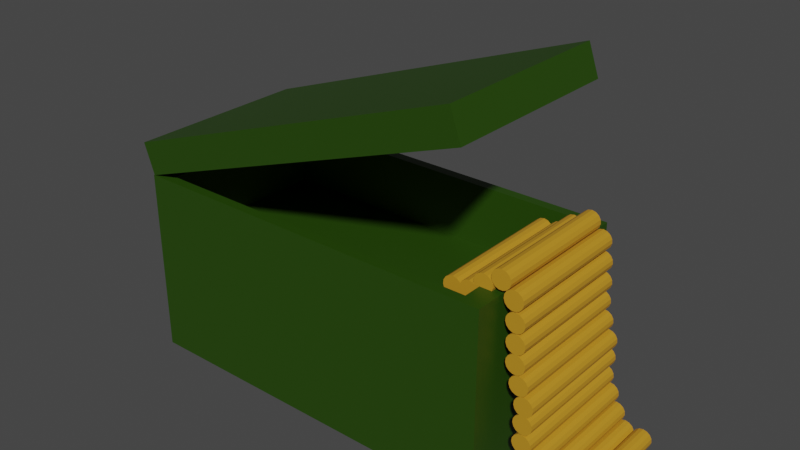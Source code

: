 # Source: AmmoBox.blend  (saved by Blender 3.4.6; exported with 4.5.12 LTS)
import bpy
from mathutils import Matrix  # noqa: F401  (used for matrix-valued properties, if any)

bpy.ops.wm.read_factory_settings(use_empty=True)
scene = bpy.context.scene
scene.name = 'Scene'

# ---- collections
col_collection = bpy.data.collections.new('Collection'); scene.collection.children.link(col_collection)

# ---- materials (node trees are filled in below, after node groups)
mat_material_009 = bpy.data.materials.new('Material.009')
mat_material_009.use_transparent_shadow = False
mat_material_001 = bpy.data.materials.new('Material.001')
mat_material_001.use_transparent_shadow = False

# ---- material node trees
mat_material_009.use_nodes = True; mat_material_009.node_tree.nodes.clear()
_N = mat_material_009.node_tree.nodes; _L = mat_material_009.node_tree.links
n0 = _N.new('ShaderNodeBsdfPrincipled'); n0.name = 'Principled BSDF'; n0.location = (10, 300)
n0.distribution = 'GGX'
n0.subsurface_method = 'RANDOM_WALK_SKIN'
n0.inputs[0].default_value = (0.01872, 0.06072, 0.0, 1.0)
n0.inputs[3].default_value = 1.45
n0.inputs[27].default_value = (0.0, 0.0, 0.0, 1.0)
n0.inputs[28].default_value = 1.0
n1 = _N.new('ShaderNodeOutputMaterial'); n1.name = 'Material Output'; n1.location = (300, 300)
_L.new(n0.outputs[0], n1.inputs[0])
n1.is_active_output = True
mat_material_001.use_nodes = True; mat_material_001.node_tree.nodes.clear()
_N = mat_material_001.node_tree.nodes; _L = mat_material_001.node_tree.links
n0 = _N.new('ShaderNodeBsdfPrincipled'); n0.name = 'Principled BSDF'; n0.location = (10, 300)
n0.distribution = 'GGX'
n0.subsurface_method = 'RANDOM_WALK_SKIN'
n0.inputs[0].default_value = (0.5395, 0.2664, 0.01764, 1.0)
n0.inputs[3].default_value = 1.45
n0.inputs[27].default_value = (0.0, 0.0, 0.0, 1.0)
n0.inputs[28].default_value = 1.0
n1 = _N.new('ShaderNodeOutputMaterial'); n1.name = 'Material Output'; n1.location = (300, 300)
_L.new(n0.outputs[0], n1.inputs[0])
n1.is_active_output = True

# ---- world
world_world = bpy.data.worlds.new('World'); scene.world = world_world
world_world.use_nodes = True; world_world.node_tree.nodes.clear()
_N = world_world.node_tree.nodes; _L = world_world.node_tree.links
n0 = _N.new('ShaderNodeOutputWorld'); n0.name = 'World Output'; n0.location = (300, 300)
n1 = _N.new('ShaderNodeBackground'); n1.name = 'Background'; n1.location = (10, 300)
n1.inputs[0].default_value = (0.05088, 0.05088, 0.05088, 1.0)
_L.new(n1.outputs[0], n0.inputs[0])
n0.is_active_output = True
world_world.color = (0.05088, 0.05088, 0.05088)
world_world.use_sun_shadow = False
world_world.sun_shadow_jitter_overblur = 0.0

# ---- meshes
me_cube = bpy.data.meshes.new('Cube')
me_cube.from_pydata([(0.8936, 0.8936, 1.0), (1.0, 1.0, -1.0), (0.8936, -0.8936, 1.0), (1.0, -1.0, -1.0), (-0.8936, 0.8936, 1.0), (-1.0, 1.0, -1.0), (-0.8936, -0.8936, 1.0), (-1.0, -1.0, -1.0), (1.0, -1.0, 1.0), (-1.0, -1.0, 1.0), (1.0, 1.0, 1.0), (-1.0, 1.0, 1.0), (0.8936, 0.8936, 0.339), (-0.8936, 0.8936, 0.339), (-0.8936, -0.8936, 0.339), (0.8936, -0.8936, 0.339)], [], [(12, 13, 14, 15), (3, 8, 9, 7), (7, 9, 11, 5), (5, 1, 3, 7), (1, 10, 8, 3), (5, 11, 10, 1), (2, 6, 9, 8), (0, 2, 8, 10), (6, 4, 11, 9), (4, 0, 10, 11), (0, 4, 13, 12), (4, 6, 14, 13), (6, 2, 15, 14), (2, 0, 12, 15)])
_uv = me_cube.uv_layers.new(name='UVMap')
_uv.uv.foreach_set('vector', [0.6383, 0.5133, 0.8617, 0.5133, 0.8617, 0.7367, 0.6383, 0.7367, 0.375, 0.75, 0.625, 0.75, 0.625, 1.0, 0.375, 1.0, 0.375, 0.0, 0.625, 0.0, 0.625, 0.25, 0.375, 0.25, 0.125, 0.5, 0.375, 0.5, 0.375, 0.75, 0.125, 0.75, 0.375, 0.5, 0.625, 0.5, 0.625, 0.75, 0.375, 0.75, 0.375, 0.25, 0.625, 0.25, 0.625, 0.5, 0.375, 0.5, 0.6383, 0.7367, 0.8617, 0.7367, 0.875, 0.75, 0.625, 0.75, 0.6383, 0.5133, 0.6383, 0.7367, 0.625, 0.75, 0.625, 0.5, 0.8617, 0.7367, 0.8617, 0.5133, 0.875, 0.5, 0.875, 0.75, 0.8617, 0.5133, 0.6383, 0.5133, 0.625, 0.5, 0.875, 0.5, 0.6383, 0.5133, 0.8617, 0.5133, 0.8617, 0.5133, 0.6383, 0.5133, 0.8617, 0.5133, 0.8617, 0.7367, 0.8617, 0.7367, 0.8617, 0.5133, 0.8617, 0.7367, 0.6383, 0.7367, 0.6383, 0.7367, 0.8617, 0.7367, 0.6383, 0.7367, 0.6383, 0.5133, 0.6383, 0.5133, 0.6383, 0.7367])
me_cube.materials.append(mat_material_009)
me_cube.use_mirror_vertex_groups = False
me_cube.update()
me_cube_001 = bpy.data.meshes.new('Cube.001')
me_cube_001.from_pydata([(-1.0, -1.0, -1.0), (-1.0, -1.0, 1.0), (-1.0, 1.0, -1.0), (-1.0, 1.0, 1.0), (1.0, -1.0, -1.0), (1.0, -1.0, 1.0), (1.0, 1.0, -1.0), (1.0, 1.0, 1.0)], [], [(0, 1, 3, 2), (2, 3, 7, 6), (6, 7, 5, 4), (4, 5, 1, 0), (2, 6, 4, 0), (7, 3, 1, 5)])
_uv = me_cube_001.uv_layers.new(name='UVMap')
_uv.uv.foreach_set('vector', [0.375, 0.0, 0.625, 0.0, 0.625, 0.25, 0.375, 0.25, 0.375, 0.25, 0.625, 0.25, 0.625, 0.5, 0.375, 0.5, 0.375, 0.5, 0.625, 0.5, 0.625, 0.75, 0.375, 0.75, 0.375, 0.75, 0.625, 0.75, 0.625, 1.0, 0.375, 1.0, 0.125, 0.5, 0.375, 0.5, 0.375, 0.75, 0.125, 0.75, 0.625, 0.5, 0.875, 0.5, 0.875, 0.75, 0.625, 0.75])
me_cube_001.materials.append(mat_material_009)
me_cube_001.update()
me_cylinder = bpy.data.meshes.new('Cylinder')
me_cylinder.from_pydata([(0.0, 0.1, -0.7), (0.0, 0.1, 0.7), (0.04067, 0.09135, -0.7), (0.04067, 0.09135, 0.7), (0.07431, 0.06691, -0.7), (0.07431, 0.06691, 0.7), (0.09511, 0.0309, -0.7), (0.09511, 0.0309, 0.7), (0.09945, -0.01045, -0.7), (0.09945, -0.01045, 0.7), (0.0866, -0.05, -0.7), (0.0866, -0.05, 0.7), (0.05878, -0.0809, -0.7), (0.05878, -0.0809, 0.7), (0.02079, -0.09781, -0.7), (0.02079, -0.09781, 0.7), (-0.02079, -0.09781, -0.7), (-0.02079, -0.09781, 0.7), (-0.05878, -0.0809, -0.7), (-0.05878, -0.0809, 0.7), (-0.0866, -0.05, -0.7), (-0.0866, -0.05, 0.7), (-0.09945, -0.01045, -0.7), (-0.09945, -0.01045, 0.7), (-0.09511, 0.0309, -0.7), (-0.09511, 0.0309, 0.7), (-0.07431, 0.06691, -0.7), (-0.07431, 0.06691, 0.7), (-0.04067, 0.09135, -0.7), (-0.04067, 0.09135, 0.7)], [], [(0, 1, 3, 2), (2, 3, 5, 4), (4, 5, 7, 6), (6, 7, 9, 8), (8, 9, 11, 10), (10, 11, 13, 12), (12, 13, 15, 14), (14, 15, 17, 16), (16, 17, 19, 18), (18, 19, 21, 20), (20, 21, 23, 22), (22, 23, 25, 24), (24, 25, 27, 26), (3, 1, 29, 27, 25, 23, 21, 19, 17, 15, 13, 11, 9, 7, 5), (26, 27, 29, 28), (28, 29, 1, 0), (0, 2, 4, 6, 8, 10, 12, 14, 16, 18, 20, 22, 24, 26, 28)])
_uv = me_cylinder.uv_layers.new(name='UVMap')
_uv.uv.foreach_set('vector', [1.0, 0.5, 1.0, 1.0, 0.9333, 1.0, 0.9333, 0.5, 0.9333, 0.5, 0.9333, 1.0, 0.8667, 1.0, 0.8667, 0.5, 0.8667, 0.5, 0.8667, 1.0, 0.8, 1.0, 0.8, 0.5, 0.8, 0.5, 0.8, 1.0, 0.7333, 1.0, 0.7333, 0.5, 0.7333, 0.5, 0.7333, 1.0, 0.6667, 1.0, 0.6667, 0.5, 0.6667, 0.5, 0.6667, 1.0, 0.6, 1.0, 0.6, 0.5, 0.6, 0.5, 0.6, 1.0, 0.5333, 1.0, 0.5333, 0.5, 0.5333, 0.5, 0.5333, 1.0, 0.4667, 1.0, 0.4667, 0.5, 0.4667, 0.5, 0.4667, 1.0, 0.4, 1.0, 0.4, 0.5, 0.4, 0.5, 0.4, 1.0, 0.3333, 1.0, 0.3333, 0.5, 0.3333, 0.5, 0.3333, 1.0, 0.2667, 1.0, 0.2667, 0.5, 0.2667, 0.5, 0.2667, 1.0, 0.2, 1.0, 0.2, 0.5, 0.2, 0.5, 0.2, 1.0, 0.1333, 1.0, 0.1333, 0.5, 0.3476, 0.4693, 0.25, 0.49, 0.1524, 0.4693, 0.07165, 0.4106, 0.02175, 0.3242, 0.01131, 0.2249, 0.04215, 0.13, 0.1089, 0.05584, 0.2001, 0.01524, 0.2999, 0.01524, 0.3911, 0.05584, 0.4578, 0.13, 0.4887, 0.2249, 0.4783, 0.3242, 0.4284, 0.4106, 0.1333, 0.5, 0.1333, 1.0, 0.06667, 1.0, 0.06667, 0.5, 0.06667, 0.5, 0.06667, 1.0, 4.47e-08, 1.0, 4.47e-08, 0.5, 0.75, 0.49, 0.8476, 0.4693, 0.9284, 0.4106, 0.9783, 0.3242, 0.9887, 0.2249, 0.9578, 0.13, 0.8911, 0.05584, 0.7999, 0.01524, 0.7001, 0.01524, 0.6089, 0.05584, 0.5422, 0.13, 0.5113, 0.2249, 0.5217, 0.3242, 0.5716, 0.4106, 0.6524, 0.4693])
me_cylinder.materials.append(mat_material_001)
me_cylinder.update()
me_cylinder_001 = bpy.data.meshes.new('Cylinder.001')
me_cylinder_001.from_pydata([(0.0, 0.1, -0.7), (0.0, 0.1, 0.7), (0.04067, 0.09135, -0.7), (0.04067, 0.09135, 0.7), (0.07431, 0.06691, -0.7), (0.07431, 0.06691, 0.7), (0.09511, 0.0309, -0.7), (0.09511, 0.0309, 0.7), (0.09945, -0.01045, -0.7), (0.09945, -0.01045, 0.7), (0.0866, -0.05, -0.7), (0.0866, -0.05, 0.7), (0.05878, -0.0809, -0.7), (0.05878, -0.0809, 0.7), (0.02079, -0.09781, -0.7), (0.02079, -0.09781, 0.7), (-0.02079, -0.09781, -0.7), (-0.02079, -0.09781, 0.7), (-0.05878, -0.0809, -0.7), (-0.05878, -0.0809, 0.7), (-0.0866, -0.05, -0.7), (-0.0866, -0.05, 0.7), (-0.09945, -0.01045, -0.7), (-0.09945, -0.01045, 0.7), (-0.09511, 0.0309, -0.7), (-0.09511, 0.0309, 0.7), (-0.07431, 0.06691, -0.7), (-0.07431, 0.06691, 0.7), (-0.04067, 0.09135, -0.7), (-0.04067, 0.09135, 0.7)], [], [(0, 1, 3, 2), (2, 3, 5, 4), (4, 5, 7, 6), (6, 7, 9, 8), (8, 9, 11, 10), (10, 11, 13, 12), (12, 13, 15, 14), (14, 15, 17, 16), (16, 17, 19, 18), (18, 19, 21, 20), (20, 21, 23, 22), (22, 23, 25, 24), (24, 25, 27, 26), (3, 1, 29, 27, 25, 23, 21, 19, 17, 15, 13, 11, 9, 7, 5), (26, 27, 29, 28), (28, 29, 1, 0), (0, 2, 4, 6, 8, 10, 12, 14, 16, 18, 20, 22, 24, 26, 28)])
_uv = me_cylinder_001.uv_layers.new(name='UVMap')
_uv.uv.foreach_set('vector', [1.0, 0.5, 1.0, 1.0, 0.9333, 1.0, 0.9333, 0.5, 0.9333, 0.5, 0.9333, 1.0, 0.8667, 1.0, 0.8667, 0.5, 0.8667, 0.5, 0.8667, 1.0, 0.8, 1.0, 0.8, 0.5, 0.8, 0.5, 0.8, 1.0, 0.7333, 1.0, 0.7333, 0.5, 0.7333, 0.5, 0.7333, 1.0, 0.6667, 1.0, 0.6667, 0.5, 0.6667, 0.5, 0.6667, 1.0, 0.6, 1.0, 0.6, 0.5, 0.6, 0.5, 0.6, 1.0, 0.5333, 1.0, 0.5333, 0.5, 0.5333, 0.5, 0.5333, 1.0, 0.4667, 1.0, 0.4667, 0.5, 0.4667, 0.5, 0.4667, 1.0, 0.4, 1.0, 0.4, 0.5, 0.4, 0.5, 0.4, 1.0, 0.3333, 1.0, 0.3333, 0.5, 0.3333, 0.5, 0.3333, 1.0, 0.2667, 1.0, 0.2667, 0.5, 0.2667, 0.5, 0.2667, 1.0, 0.2, 1.0, 0.2, 0.5, 0.2, 0.5, 0.2, 1.0, 0.1333, 1.0, 0.1333, 0.5, 0.3476, 0.4693, 0.25, 0.49, 0.1524, 0.4693, 0.07165, 0.4106, 0.02175, 0.3242, 0.01131, 0.2249, 0.04215, 0.13, 0.1089, 0.05584, 0.2001, 0.01524, 0.2999, 0.01524, 0.3911, 0.05584, 0.4578, 0.13, 0.4887, 0.2249, 0.4783, 0.3242, 0.4284, 0.4106, 0.1333, 0.5, 0.1333, 1.0, 0.06667, 1.0, 0.06667, 0.5, 0.06667, 0.5, 0.06667, 1.0, 4.47e-08, 1.0, 4.47e-08, 0.5, 0.75, 0.49, 0.8476, 0.4693, 0.9284, 0.4106, 0.9783, 0.3242, 0.9887, 0.2249, 0.9578, 0.13, 0.8911, 0.05584, 0.7999, 0.01524, 0.7001, 0.01524, 0.6089, 0.05584, 0.5422, 0.13, 0.5113, 0.2249, 0.5217, 0.3242, 0.5716, 0.4106, 0.6524, 0.4693])
me_cylinder_001.materials.append(mat_material_001)
me_cylinder_001.update()
me_cylinder_002 = bpy.data.meshes.new('Cylinder.002')
me_cylinder_002.from_pydata([(0.0, 0.1, -0.7), (0.0, 0.1, 0.7), (0.04067, 0.09135, -0.7), (0.04067, 0.09135, 0.7), (0.07431, 0.06691, -0.7), (0.07431, 0.06691, 0.7), (0.09511, 0.0309, -0.7), (0.09511, 0.0309, 0.7), (0.09945, -0.01045, -0.7), (0.09945, -0.01045, 0.7), (0.0866, -0.05, -0.7), (0.0866, -0.05, 0.7), (0.05878, -0.0809, -0.7), (0.05878, -0.0809, 0.7), (0.02079, -0.09781, -0.7), (0.02079, -0.09781, 0.7), (-0.02079, -0.09781, -0.7), (-0.02079, -0.09781, 0.7), (-0.05878, -0.0809, -0.7), (-0.05878, -0.0809, 0.7), (-0.0866, -0.05, -0.7), (-0.0866, -0.05, 0.7), (-0.09945, -0.01045, -0.7), (-0.09945, -0.01045, 0.7), (-0.09511, 0.0309, -0.7), (-0.09511, 0.0309, 0.7), (-0.07431, 0.06691, -0.7), (-0.07431, 0.06691, 0.7), (-0.04067, 0.09135, -0.7), (-0.04067, 0.09135, 0.7)], [], [(0, 1, 3, 2), (2, 3, 5, 4), (4, 5, 7, 6), (6, 7, 9, 8), (8, 9, 11, 10), (10, 11, 13, 12), (12, 13, 15, 14), (14, 15, 17, 16), (16, 17, 19, 18), (18, 19, 21, 20), (20, 21, 23, 22), (22, 23, 25, 24), (24, 25, 27, 26), (3, 1, 29, 27, 25, 23, 21, 19, 17, 15, 13, 11, 9, 7, 5), (26, 27, 29, 28), (28, 29, 1, 0), (0, 2, 4, 6, 8, 10, 12, 14, 16, 18, 20, 22, 24, 26, 28)])
_uv = me_cylinder_002.uv_layers.new(name='UVMap')
_uv.uv.foreach_set('vector', [1.0, 0.5, 1.0, 1.0, 0.9333, 1.0, 0.9333, 0.5, 0.9333, 0.5, 0.9333, 1.0, 0.8667, 1.0, 0.8667, 0.5, 0.8667, 0.5, 0.8667, 1.0, 0.8, 1.0, 0.8, 0.5, 0.8, 0.5, 0.8, 1.0, 0.7333, 1.0, 0.7333, 0.5, 0.7333, 0.5, 0.7333, 1.0, 0.6667, 1.0, 0.6667, 0.5, 0.6667, 0.5, 0.6667, 1.0, 0.6, 1.0, 0.6, 0.5, 0.6, 0.5, 0.6, 1.0, 0.5333, 1.0, 0.5333, 0.5, 0.5333, 0.5, 0.5333, 1.0, 0.4667, 1.0, 0.4667, 0.5, 0.4667, 0.5, 0.4667, 1.0, 0.4, 1.0, 0.4, 0.5, 0.4, 0.5, 0.4, 1.0, 0.3333, 1.0, 0.3333, 0.5, 0.3333, 0.5, 0.3333, 1.0, 0.2667, 1.0, 0.2667, 0.5, 0.2667, 0.5, 0.2667, 1.0, 0.2, 1.0, 0.2, 0.5, 0.2, 0.5, 0.2, 1.0, 0.1333, 1.0, 0.1333, 0.5, 0.3476, 0.4693, 0.25, 0.49, 0.1524, 0.4693, 0.07165, 0.4106, 0.02175, 0.3242, 0.01131, 0.2249, 0.04215, 0.13, 0.1089, 0.05584, 0.2001, 0.01524, 0.2999, 0.01524, 0.3911, 0.05584, 0.4578, 0.13, 0.4887, 0.2249, 0.4783, 0.3242, 0.4284, 0.4106, 0.1333, 0.5, 0.1333, 1.0, 0.06667, 1.0, 0.06667, 0.5, 0.06667, 0.5, 0.06667, 1.0, 4.47e-08, 1.0, 4.47e-08, 0.5, 0.75, 0.49, 0.8476, 0.4693, 0.9284, 0.4106, 0.9783, 0.3242, 0.9887, 0.2249, 0.9578, 0.13, 0.8911, 0.05584, 0.7999, 0.01524, 0.7001, 0.01524, 0.6089, 0.05584, 0.5422, 0.13, 0.5113, 0.2249, 0.5217, 0.3242, 0.5716, 0.4106, 0.6524, 0.4693])
me_cylinder_002.materials.append(mat_material_001)
me_cylinder_002.update()
me_cylinder_003 = bpy.data.meshes.new('Cylinder.003')
me_cylinder_003.from_pydata([(0.0, 0.1, -0.7), (0.0, 0.1, 0.7), (0.04067, 0.09135, -0.7), (0.04067, 0.09135, 0.7), (0.07431, 0.06691, -0.7), (0.07431, 0.06691, 0.7), (0.09511, 0.0309, -0.7), (0.09511, 0.0309, 0.7), (0.09945, -0.01045, -0.7), (0.09945, -0.01045, 0.7), (0.0866, -0.05, -0.7), (0.0866, -0.05, 0.7), (0.05878, -0.0809, -0.7), (0.05878, -0.0809, 0.7), (0.02079, -0.09781, -0.7), (0.02079, -0.09781, 0.7), (-0.02079, -0.09781, -0.7), (-0.02079, -0.09781, 0.7), (-0.05878, -0.0809, -0.7), (-0.05878, -0.0809, 0.7), (-0.0866, -0.05, -0.7), (-0.0866, -0.05, 0.7), (-0.09945, -0.01045, -0.7), (-0.09945, -0.01045, 0.7), (-0.09511, 0.0309, -0.7), (-0.09511, 0.0309, 0.7), (-0.07431, 0.06691, -0.7), (-0.07431, 0.06691, 0.7), (-0.04067, 0.09135, -0.7), (-0.04067, 0.09135, 0.7)], [], [(0, 1, 3, 2), (2, 3, 5, 4), (4, 5, 7, 6), (6, 7, 9, 8), (8, 9, 11, 10), (10, 11, 13, 12), (12, 13, 15, 14), (14, 15, 17, 16), (16, 17, 19, 18), (18, 19, 21, 20), (20, 21, 23, 22), (22, 23, 25, 24), (24, 25, 27, 26), (3, 1, 29, 27, 25, 23, 21, 19, 17, 15, 13, 11, 9, 7, 5), (26, 27, 29, 28), (28, 29, 1, 0), (0, 2, 4, 6, 8, 10, 12, 14, 16, 18, 20, 22, 24, 26, 28)])
_uv = me_cylinder_003.uv_layers.new(name='UVMap')
_uv.uv.foreach_set('vector', [1.0, 0.5, 1.0, 1.0, 0.9333, 1.0, 0.9333, 0.5, 0.9333, 0.5, 0.9333, 1.0, 0.8667, 1.0, 0.8667, 0.5, 0.8667, 0.5, 0.8667, 1.0, 0.8, 1.0, 0.8, 0.5, 0.8, 0.5, 0.8, 1.0, 0.7333, 1.0, 0.7333, 0.5, 0.7333, 0.5, 0.7333, 1.0, 0.6667, 1.0, 0.6667, 0.5, 0.6667, 0.5, 0.6667, 1.0, 0.6, 1.0, 0.6, 0.5, 0.6, 0.5, 0.6, 1.0, 0.5333, 1.0, 0.5333, 0.5, 0.5333, 0.5, 0.5333, 1.0, 0.4667, 1.0, 0.4667, 0.5, 0.4667, 0.5, 0.4667, 1.0, 0.4, 1.0, 0.4, 0.5, 0.4, 0.5, 0.4, 1.0, 0.3333, 1.0, 0.3333, 0.5, 0.3333, 0.5, 0.3333, 1.0, 0.2667, 1.0, 0.2667, 0.5, 0.2667, 0.5, 0.2667, 1.0, 0.2, 1.0, 0.2, 0.5, 0.2, 0.5, 0.2, 1.0, 0.1333, 1.0, 0.1333, 0.5, 0.3476, 0.4693, 0.25, 0.49, 0.1524, 0.4693, 0.07165, 0.4106, 0.02175, 0.3242, 0.01131, 0.2249, 0.04215, 0.13, 0.1089, 0.05584, 0.2001, 0.01524, 0.2999, 0.01524, 0.3911, 0.05584, 0.4578, 0.13, 0.4887, 0.2249, 0.4783, 0.3242, 0.4284, 0.4106, 0.1333, 0.5, 0.1333, 1.0, 0.06667, 1.0, 0.06667, 0.5, 0.06667, 0.5, 0.06667, 1.0, 4.47e-08, 1.0, 4.47e-08, 0.5, 0.75, 0.49, 0.8476, 0.4693, 0.9284, 0.4106, 0.9783, 0.3242, 0.9887, 0.2249, 0.9578, 0.13, 0.8911, 0.05584, 0.7999, 0.01524, 0.7001, 0.01524, 0.6089, 0.05584, 0.5422, 0.13, 0.5113, 0.2249, 0.5217, 0.3242, 0.5716, 0.4106, 0.6524, 0.4693])
me_cylinder_003.materials.append(mat_material_001)
me_cylinder_003.update()
me_cylinder_004 = bpy.data.meshes.new('Cylinder.004')
me_cylinder_004.from_pydata([(0.0, 0.1, -0.7), (0.0, 0.1, 0.7), (0.04067, 0.09135, -0.7), (0.04067, 0.09135, 0.7), (0.07431, 0.06691, -0.7), (0.07431, 0.06691, 0.7), (0.09511, 0.0309, -0.7), (0.09511, 0.0309, 0.7), (0.09945, -0.01045, -0.7), (0.09945, -0.01045, 0.7), (0.0866, -0.05, -0.7), (0.0866, -0.05, 0.7), (0.05878, -0.0809, -0.7), (0.05878, -0.0809, 0.7), (0.02079, -0.09781, -0.7), (0.02079, -0.09781, 0.7), (-0.02079, -0.09781, -0.7), (-0.02079, -0.09781, 0.7), (-0.05878, -0.0809, -0.7), (-0.05878, -0.0809, 0.7), (-0.0866, -0.05, -0.7), (-0.0866, -0.05, 0.7), (-0.09945, -0.01045, -0.7), (-0.09945, -0.01045, 0.7), (-0.09511, 0.0309, -0.7), (-0.09511, 0.0309, 0.7), (-0.07431, 0.06691, -0.7), (-0.07431, 0.06691, 0.7), (-0.04067, 0.09135, -0.7), (-0.04067, 0.09135, 0.7)], [], [(0, 1, 3, 2), (2, 3, 5, 4), (4, 5, 7, 6), (6, 7, 9, 8), (8, 9, 11, 10), (10, 11, 13, 12), (12, 13, 15, 14), (14, 15, 17, 16), (16, 17, 19, 18), (18, 19, 21, 20), (20, 21, 23, 22), (22, 23, 25, 24), (24, 25, 27, 26), (3, 1, 29, 27, 25, 23, 21, 19, 17, 15, 13, 11, 9, 7, 5), (26, 27, 29, 28), (28, 29, 1, 0), (0, 2, 4, 6, 8, 10, 12, 14, 16, 18, 20, 22, 24, 26, 28)])
_uv = me_cylinder_004.uv_layers.new(name='UVMap')
_uv.uv.foreach_set('vector', [1.0, 0.5, 1.0, 1.0, 0.9333, 1.0, 0.9333, 0.5, 0.9333, 0.5, 0.9333, 1.0, 0.8667, 1.0, 0.8667, 0.5, 0.8667, 0.5, 0.8667, 1.0, 0.8, 1.0, 0.8, 0.5, 0.8, 0.5, 0.8, 1.0, 0.7333, 1.0, 0.7333, 0.5, 0.7333, 0.5, 0.7333, 1.0, 0.6667, 1.0, 0.6667, 0.5, 0.6667, 0.5, 0.6667, 1.0, 0.6, 1.0, 0.6, 0.5, 0.6, 0.5, 0.6, 1.0, 0.5333, 1.0, 0.5333, 0.5, 0.5333, 0.5, 0.5333, 1.0, 0.4667, 1.0, 0.4667, 0.5, 0.4667, 0.5, 0.4667, 1.0, 0.4, 1.0, 0.4, 0.5, 0.4, 0.5, 0.4, 1.0, 0.3333, 1.0, 0.3333, 0.5, 0.3333, 0.5, 0.3333, 1.0, 0.2667, 1.0, 0.2667, 0.5, 0.2667, 0.5, 0.2667, 1.0, 0.2, 1.0, 0.2, 0.5, 0.2, 0.5, 0.2, 1.0, 0.1333, 1.0, 0.1333, 0.5, 0.3476, 0.4693, 0.25, 0.49, 0.1524, 0.4693, 0.07165, 0.4106, 0.02175, 0.3242, 0.01131, 0.2249, 0.04215, 0.13, 0.1089, 0.05584, 0.2001, 0.01524, 0.2999, 0.01524, 0.3911, 0.05584, 0.4578, 0.13, 0.4887, 0.2249, 0.4783, 0.3242, 0.4284, 0.4106, 0.1333, 0.5, 0.1333, 1.0, 0.06667, 1.0, 0.06667, 0.5, 0.06667, 0.5, 0.06667, 1.0, 4.47e-08, 1.0, 4.47e-08, 0.5, 0.75, 0.49, 0.8476, 0.4693, 0.9284, 0.4106, 0.9783, 0.3242, 0.9887, 0.2249, 0.9578, 0.13, 0.8911, 0.05584, 0.7999, 0.01524, 0.7001, 0.01524, 0.6089, 0.05584, 0.5422, 0.13, 0.5113, 0.2249, 0.5217, 0.3242, 0.5716, 0.4106, 0.6524, 0.4693])
me_cylinder_004.materials.append(mat_material_001)
me_cylinder_004.update()
me_cylinder_005 = bpy.data.meshes.new('Cylinder.005')
me_cylinder_005.from_pydata([(0.0, 0.1, -0.7), (0.0, 0.1, 0.7), (0.04067, 0.09135, -0.7), (0.04067, 0.09135, 0.7), (0.07431, 0.06691, -0.7), (0.07431, 0.06691, 0.7), (0.09511, 0.0309, -0.7), (0.09511, 0.0309, 0.7), (0.09945, -0.01045, -0.7), (0.09945, -0.01045, 0.7), (0.0866, -0.05, -0.7), (0.0866, -0.05, 0.7), (0.05878, -0.0809, -0.7), (0.05878, -0.0809, 0.7), (0.02079, -0.09781, -0.7), (0.02079, -0.09781, 0.7), (-0.02079, -0.09781, -0.7), (-0.02079, -0.09781, 0.7), (-0.05878, -0.0809, -0.7), (-0.05878, -0.0809, 0.7), (-0.0866, -0.05, -0.7), (-0.0866, -0.05, 0.7), (-0.09945, -0.01045, -0.7), (-0.09945, -0.01045, 0.7), (-0.09511, 0.0309, -0.7), (-0.09511, 0.0309, 0.7), (-0.07431, 0.06691, -0.7), (-0.07431, 0.06691, 0.7), (-0.04067, 0.09135, -0.7), (-0.04067, 0.09135, 0.7)], [], [(0, 1, 3, 2), (2, 3, 5, 4), (4, 5, 7, 6), (6, 7, 9, 8), (8, 9, 11, 10), (10, 11, 13, 12), (12, 13, 15, 14), (14, 15, 17, 16), (16, 17, 19, 18), (18, 19, 21, 20), (20, 21, 23, 22), (22, 23, 25, 24), (24, 25, 27, 26), (3, 1, 29, 27, 25, 23, 21, 19, 17, 15, 13, 11, 9, 7, 5), (26, 27, 29, 28), (28, 29, 1, 0), (0, 2, 4, 6, 8, 10, 12, 14, 16, 18, 20, 22, 24, 26, 28)])
_uv = me_cylinder_005.uv_layers.new(name='UVMap')
_uv.uv.foreach_set('vector', [1.0, 0.5, 1.0, 1.0, 0.9333, 1.0, 0.9333, 0.5, 0.9333, 0.5, 0.9333, 1.0, 0.8667, 1.0, 0.8667, 0.5, 0.8667, 0.5, 0.8667, 1.0, 0.8, 1.0, 0.8, 0.5, 0.8, 0.5, 0.8, 1.0, 0.7333, 1.0, 0.7333, 0.5, 0.7333, 0.5, 0.7333, 1.0, 0.6667, 1.0, 0.6667, 0.5, 0.6667, 0.5, 0.6667, 1.0, 0.6, 1.0, 0.6, 0.5, 0.6, 0.5, 0.6, 1.0, 0.5333, 1.0, 0.5333, 0.5, 0.5333, 0.5, 0.5333, 1.0, 0.4667, 1.0, 0.4667, 0.5, 0.4667, 0.5, 0.4667, 1.0, 0.4, 1.0, 0.4, 0.5, 0.4, 0.5, 0.4, 1.0, 0.3333, 1.0, 0.3333, 0.5, 0.3333, 0.5, 0.3333, 1.0, 0.2667, 1.0, 0.2667, 0.5, 0.2667, 0.5, 0.2667, 1.0, 0.2, 1.0, 0.2, 0.5, 0.2, 0.5, 0.2, 1.0, 0.1333, 1.0, 0.1333, 0.5, 0.3476, 0.4693, 0.25, 0.49, 0.1524, 0.4693, 0.07165, 0.4106, 0.02175, 0.3242, 0.01131, 0.2249, 0.04215, 0.13, 0.1089, 0.05584, 0.2001, 0.01524, 0.2999, 0.01524, 0.3911, 0.05584, 0.4578, 0.13, 0.4887, 0.2249, 0.4783, 0.3242, 0.4284, 0.4106, 0.1333, 0.5, 0.1333, 1.0, 0.06667, 1.0, 0.06667, 0.5, 0.06667, 0.5, 0.06667, 1.0, 4.47e-08, 1.0, 4.47e-08, 0.5, 0.75, 0.49, 0.8476, 0.4693, 0.9284, 0.4106, 0.9783, 0.3242, 0.9887, 0.2249, 0.9578, 0.13, 0.8911, 0.05584, 0.7999, 0.01524, 0.7001, 0.01524, 0.6089, 0.05584, 0.5422, 0.13, 0.5113, 0.2249, 0.5217, 0.3242, 0.5716, 0.4106, 0.6524, 0.4693])
me_cylinder_005.materials.append(mat_material_001)
me_cylinder_005.update()
me_cylinder_006 = bpy.data.meshes.new('Cylinder.006')
me_cylinder_006.from_pydata([(0.0, 0.1, -0.7), (0.0, 0.1, 0.7), (0.04067, 0.09135, -0.7), (0.04067, 0.09135, 0.7), (0.07431, 0.06691, -0.7), (0.07431, 0.06691, 0.7), (0.09511, 0.0309, -0.7), (0.09511, 0.0309, 0.7), (0.09945, -0.01045, -0.7), (0.09945, -0.01045, 0.7), (0.0866, -0.05, -0.7), (0.0866, -0.05, 0.7), (0.05878, -0.0809, -0.7), (0.05878, -0.0809, 0.7), (0.02079, -0.09781, -0.7), (0.02079, -0.09781, 0.7), (-0.02079, -0.09781, -0.7), (-0.02079, -0.09781, 0.7), (-0.05878, -0.0809, -0.7), (-0.05878, -0.0809, 0.7), (-0.0866, -0.05, -0.7), (-0.0866, -0.05, 0.7), (-0.09945, -0.01045, -0.7), (-0.09945, -0.01045, 0.7), (-0.09511, 0.0309, -0.7), (-0.09511, 0.0309, 0.7), (-0.07431, 0.06691, -0.7), (-0.07431, 0.06691, 0.7), (-0.04067, 0.09135, -0.7), (-0.04067, 0.09135, 0.7)], [], [(0, 1, 3, 2), (2, 3, 5, 4), (4, 5, 7, 6), (6, 7, 9, 8), (8, 9, 11, 10), (10, 11, 13, 12), (12, 13, 15, 14), (14, 15, 17, 16), (16, 17, 19, 18), (18, 19, 21, 20), (20, 21, 23, 22), (22, 23, 25, 24), (24, 25, 27, 26), (3, 1, 29, 27, 25, 23, 21, 19, 17, 15, 13, 11, 9, 7, 5), (26, 27, 29, 28), (28, 29, 1, 0), (0, 2, 4, 6, 8, 10, 12, 14, 16, 18, 20, 22, 24, 26, 28)])
_uv = me_cylinder_006.uv_layers.new(name='UVMap')
_uv.uv.foreach_set('vector', [1.0, 0.5, 1.0, 1.0, 0.9333, 1.0, 0.9333, 0.5, 0.9333, 0.5, 0.9333, 1.0, 0.8667, 1.0, 0.8667, 0.5, 0.8667, 0.5, 0.8667, 1.0, 0.8, 1.0, 0.8, 0.5, 0.8, 0.5, 0.8, 1.0, 0.7333, 1.0, 0.7333, 0.5, 0.7333, 0.5, 0.7333, 1.0, 0.6667, 1.0, 0.6667, 0.5, 0.6667, 0.5, 0.6667, 1.0, 0.6, 1.0, 0.6, 0.5, 0.6, 0.5, 0.6, 1.0, 0.5333, 1.0, 0.5333, 0.5, 0.5333, 0.5, 0.5333, 1.0, 0.4667, 1.0, 0.4667, 0.5, 0.4667, 0.5, 0.4667, 1.0, 0.4, 1.0, 0.4, 0.5, 0.4, 0.5, 0.4, 1.0, 0.3333, 1.0, 0.3333, 0.5, 0.3333, 0.5, 0.3333, 1.0, 0.2667, 1.0, 0.2667, 0.5, 0.2667, 0.5, 0.2667, 1.0, 0.2, 1.0, 0.2, 0.5, 0.2, 0.5, 0.2, 1.0, 0.1333, 1.0, 0.1333, 0.5, 0.3476, 0.4693, 0.25, 0.49, 0.1524, 0.4693, 0.07165, 0.4106, 0.02175, 0.3242, 0.01131, 0.2249, 0.04215, 0.13, 0.1089, 0.05584, 0.2001, 0.01524, 0.2999, 0.01524, 0.3911, 0.05584, 0.4578, 0.13, 0.4887, 0.2249, 0.4783, 0.3242, 0.4284, 0.4106, 0.1333, 0.5, 0.1333, 1.0, 0.06667, 1.0, 0.06667, 0.5, 0.06667, 0.5, 0.06667, 1.0, 4.47e-08, 1.0, 4.47e-08, 0.5, 0.75, 0.49, 0.8476, 0.4693, 0.9284, 0.4106, 0.9783, 0.3242, 0.9887, 0.2249, 0.9578, 0.13, 0.8911, 0.05584, 0.7999, 0.01524, 0.7001, 0.01524, 0.6089, 0.05584, 0.5422, 0.13, 0.5113, 0.2249, 0.5217, 0.3242, 0.5716, 0.4106, 0.6524, 0.4693])
me_cylinder_006.materials.append(mat_material_001)
me_cylinder_006.update()
me_cylinder_007 = bpy.data.meshes.new('Cylinder.007')
me_cylinder_007.from_pydata([(0.0, 0.1, -0.7), (0.0, 0.1, 0.7), (0.04067, 0.09135, -0.7), (0.04067, 0.09135, 0.7), (0.07431, 0.06691, -0.7), (0.07431, 0.06691, 0.7), (0.09511, 0.0309, -0.7), (0.09511, 0.0309, 0.7), (0.09945, -0.01045, -0.7), (0.09945, -0.01045, 0.7), (0.0866, -0.05, -0.7), (0.0866, -0.05, 0.7), (0.05878, -0.0809, -0.7), (0.05878, -0.0809, 0.7), (0.02079, -0.09781, -0.7), (0.02079, -0.09781, 0.7), (-0.02079, -0.09781, -0.7), (-0.02079, -0.09781, 0.7), (-0.05878, -0.0809, -0.7), (-0.05878, -0.0809, 0.7), (-0.0866, -0.05, -0.7), (-0.0866, -0.05, 0.7), (-0.09945, -0.01045, -0.7), (-0.09945, -0.01045, 0.7), (-0.09511, 0.0309, -0.7), (-0.09511, 0.0309, 0.7), (-0.07431, 0.06691, -0.7), (-0.07431, 0.06691, 0.7), (-0.04067, 0.09135, -0.7), (-0.04067, 0.09135, 0.7)], [], [(0, 1, 3, 2), (2, 3, 5, 4), (4, 5, 7, 6), (6, 7, 9, 8), (8, 9, 11, 10), (10, 11, 13, 12), (12, 13, 15, 14), (14, 15, 17, 16), (16, 17, 19, 18), (18, 19, 21, 20), (20, 21, 23, 22), (22, 23, 25, 24), (24, 25, 27, 26), (3, 1, 29, 27, 25, 23, 21, 19, 17, 15, 13, 11, 9, 7, 5), (26, 27, 29, 28), (28, 29, 1, 0), (0, 2, 4, 6, 8, 10, 12, 14, 16, 18, 20, 22, 24, 26, 28)])
_uv = me_cylinder_007.uv_layers.new(name='UVMap')
_uv.uv.foreach_set('vector', [1.0, 0.5, 1.0, 1.0, 0.9333, 1.0, 0.9333, 0.5, 0.9333, 0.5, 0.9333, 1.0, 0.8667, 1.0, 0.8667, 0.5, 0.8667, 0.5, 0.8667, 1.0, 0.8, 1.0, 0.8, 0.5, 0.8, 0.5, 0.8, 1.0, 0.7333, 1.0, 0.7333, 0.5, 0.7333, 0.5, 0.7333, 1.0, 0.6667, 1.0, 0.6667, 0.5, 0.6667, 0.5, 0.6667, 1.0, 0.6, 1.0, 0.6, 0.5, 0.6, 0.5, 0.6, 1.0, 0.5333, 1.0, 0.5333, 0.5, 0.5333, 0.5, 0.5333, 1.0, 0.4667, 1.0, 0.4667, 0.5, 0.4667, 0.5, 0.4667, 1.0, 0.4, 1.0, 0.4, 0.5, 0.4, 0.5, 0.4, 1.0, 0.3333, 1.0, 0.3333, 0.5, 0.3333, 0.5, 0.3333, 1.0, 0.2667, 1.0, 0.2667, 0.5, 0.2667, 0.5, 0.2667, 1.0, 0.2, 1.0, 0.2, 0.5, 0.2, 0.5, 0.2, 1.0, 0.1333, 1.0, 0.1333, 0.5, 0.3476, 0.4693, 0.25, 0.49, 0.1524, 0.4693, 0.07165, 0.4106, 0.02175, 0.3242, 0.01131, 0.2249, 0.04215, 0.13, 0.1089, 0.05584, 0.2001, 0.01524, 0.2999, 0.01524, 0.3911, 0.05584, 0.4578, 0.13, 0.4887, 0.2249, 0.4783, 0.3242, 0.4284, 0.4106, 0.1333, 0.5, 0.1333, 1.0, 0.06667, 1.0, 0.06667, 0.5, 0.06667, 0.5, 0.06667, 1.0, 4.47e-08, 1.0, 4.47e-08, 0.5, 0.75, 0.49, 0.8476, 0.4693, 0.9284, 0.4106, 0.9783, 0.3242, 0.9887, 0.2249, 0.9578, 0.13, 0.8911, 0.05584, 0.7999, 0.01524, 0.7001, 0.01524, 0.6089, 0.05584, 0.5422, 0.13, 0.5113, 0.2249, 0.5217, 0.3242, 0.5716, 0.4106, 0.6524, 0.4693])
me_cylinder_007.materials.append(mat_material_001)
me_cylinder_007.update()
me_cylinder_008 = bpy.data.meshes.new('Cylinder.008')
me_cylinder_008.from_pydata([(0.0, 0.1, -0.7), (0.0, 0.1, 0.7), (0.04067, 0.09135, -0.7), (0.04067, 0.09135, 0.7), (0.07431, 0.06691, -0.7), (0.07431, 0.06691, 0.7), (0.09511, 0.0309, -0.7), (0.09511, 0.0309, 0.7), (0.09945, -0.01045, -0.7), (0.09945, -0.01045, 0.7), (0.0866, -0.05, -0.7), (0.0866, -0.05, 0.7), (0.05878, -0.0809, -0.7), (0.05878, -0.0809, 0.7), (0.02079, -0.09781, -0.7), (0.02079, -0.09781, 0.7), (-0.02079, -0.09781, -0.7), (-0.02079, -0.09781, 0.7), (-0.05878, -0.0809, -0.7), (-0.05878, -0.0809, 0.7), (-0.0866, -0.05, -0.7), (-0.0866, -0.05, 0.7), (-0.09945, -0.01045, -0.7), (-0.09945, -0.01045, 0.7), (-0.09511, 0.0309, -0.7), (-0.09511, 0.0309, 0.7), (-0.07431, 0.06691, -0.7), (-0.07431, 0.06691, 0.7), (-0.04067, 0.09135, -0.7), (-0.04067, 0.09135, 0.7)], [], [(0, 1, 3, 2), (2, 3, 5, 4), (4, 5, 7, 6), (6, 7, 9, 8), (8, 9, 11, 10), (10, 11, 13, 12), (12, 13, 15, 14), (14, 15, 17, 16), (16, 17, 19, 18), (18, 19, 21, 20), (20, 21, 23, 22), (22, 23, 25, 24), (24, 25, 27, 26), (3, 1, 29, 27, 25, 23, 21, 19, 17, 15, 13, 11, 9, 7, 5), (26, 27, 29, 28), (28, 29, 1, 0), (0, 2, 4, 6, 8, 10, 12, 14, 16, 18, 20, 22, 24, 26, 28)])
_uv = me_cylinder_008.uv_layers.new(name='UVMap')
_uv.uv.foreach_set('vector', [1.0, 0.5, 1.0, 1.0, 0.9333, 1.0, 0.9333, 0.5, 0.9333, 0.5, 0.9333, 1.0, 0.8667, 1.0, 0.8667, 0.5, 0.8667, 0.5, 0.8667, 1.0, 0.8, 1.0, 0.8, 0.5, 0.8, 0.5, 0.8, 1.0, 0.7333, 1.0, 0.7333, 0.5, 0.7333, 0.5, 0.7333, 1.0, 0.6667, 1.0, 0.6667, 0.5, 0.6667, 0.5, 0.6667, 1.0, 0.6, 1.0, 0.6, 0.5, 0.6, 0.5, 0.6, 1.0, 0.5333, 1.0, 0.5333, 0.5, 0.5333, 0.5, 0.5333, 1.0, 0.4667, 1.0, 0.4667, 0.5, 0.4667, 0.5, 0.4667, 1.0, 0.4, 1.0, 0.4, 0.5, 0.4, 0.5, 0.4, 1.0, 0.3333, 1.0, 0.3333, 0.5, 0.3333, 0.5, 0.3333, 1.0, 0.2667, 1.0, 0.2667, 0.5, 0.2667, 0.5, 0.2667, 1.0, 0.2, 1.0, 0.2, 0.5, 0.2, 0.5, 0.2, 1.0, 0.1333, 1.0, 0.1333, 0.5, 0.3476, 0.4693, 0.25, 0.49, 0.1524, 0.4693, 0.07165, 0.4106, 0.02175, 0.3242, 0.01131, 0.2249, 0.04215, 0.13, 0.1089, 0.05584, 0.2001, 0.01524, 0.2999, 0.01524, 0.3911, 0.05584, 0.4578, 0.13, 0.4887, 0.2249, 0.4783, 0.3242, 0.4284, 0.4106, 0.1333, 0.5, 0.1333, 1.0, 0.06667, 1.0, 0.06667, 0.5, 0.06667, 0.5, 0.06667, 1.0, 4.47e-08, 1.0, 4.47e-08, 0.5, 0.75, 0.49, 0.8476, 0.4693, 0.9284, 0.4106, 0.9783, 0.3242, 0.9887, 0.2249, 0.9578, 0.13, 0.8911, 0.05584, 0.7999, 0.01524, 0.7001, 0.01524, 0.6089, 0.05584, 0.5422, 0.13, 0.5113, 0.2249, 0.5217, 0.3242, 0.5716, 0.4106, 0.6524, 0.4693])
me_cylinder_008.materials.append(mat_material_001)
me_cylinder_008.update()
me_cylinder_009 = bpy.data.meshes.new('Cylinder.009')
me_cylinder_009.from_pydata([(0.0, 0.1, -0.7), (0.0, 0.1, 0.7), (0.04067, 0.09135, -0.7), (0.04067, 0.09135, 0.7), (0.07431, 0.06691, -0.7), (0.07431, 0.06691, 0.7), (0.09511, 0.0309, -0.7), (0.09511, 0.0309, 0.7), (0.09945, -0.01045, -0.7), (0.09945, -0.01045, 0.7), (0.0866, -0.05, -0.7), (0.0866, -0.05, 0.7), (0.05878, -0.0809, -0.7), (0.05878, -0.0809, 0.7), (0.02079, -0.09781, -0.7), (0.02079, -0.09781, 0.7), (-0.02079, -0.09781, -0.7), (-0.02079, -0.09781, 0.7), (-0.05878, -0.0809, -0.7), (-0.05878, -0.0809, 0.7), (-0.0866, -0.05, -0.7), (-0.0866, -0.05, 0.7), (-0.09945, -0.01045, -0.7), (-0.09945, -0.01045, 0.7), (-0.09511, 0.0309, -0.7), (-0.09511, 0.0309, 0.7), (-0.07431, 0.06691, -0.7), (-0.07431, 0.06691, 0.7), (-0.04067, 0.09135, -0.7), (-0.04067, 0.09135, 0.7)], [], [(0, 1, 3, 2), (2, 3, 5, 4), (4, 5, 7, 6), (6, 7, 9, 8), (8, 9, 11, 10), (10, 11, 13, 12), (12, 13, 15, 14), (14, 15, 17, 16), (16, 17, 19, 18), (18, 19, 21, 20), (20, 21, 23, 22), (22, 23, 25, 24), (24, 25, 27, 26), (3, 1, 29, 27, 25, 23, 21, 19, 17, 15, 13, 11, 9, 7, 5), (26, 27, 29, 28), (28, 29, 1, 0), (0, 2, 4, 6, 8, 10, 12, 14, 16, 18, 20, 22, 24, 26, 28)])
_uv = me_cylinder_009.uv_layers.new(name='UVMap')
_uv.uv.foreach_set('vector', [1.0, 0.5, 1.0, 1.0, 0.9333, 1.0, 0.9333, 0.5, 0.9333, 0.5, 0.9333, 1.0, 0.8667, 1.0, 0.8667, 0.5, 0.8667, 0.5, 0.8667, 1.0, 0.8, 1.0, 0.8, 0.5, 0.8, 0.5, 0.8, 1.0, 0.7333, 1.0, 0.7333, 0.5, 0.7333, 0.5, 0.7333, 1.0, 0.6667, 1.0, 0.6667, 0.5, 0.6667, 0.5, 0.6667, 1.0, 0.6, 1.0, 0.6, 0.5, 0.6, 0.5, 0.6, 1.0, 0.5333, 1.0, 0.5333, 0.5, 0.5333, 0.5, 0.5333, 1.0, 0.4667, 1.0, 0.4667, 0.5, 0.4667, 0.5, 0.4667, 1.0, 0.4, 1.0, 0.4, 0.5, 0.4, 0.5, 0.4, 1.0, 0.3333, 1.0, 0.3333, 0.5, 0.3333, 0.5, 0.3333, 1.0, 0.2667, 1.0, 0.2667, 0.5, 0.2667, 0.5, 0.2667, 1.0, 0.2, 1.0, 0.2, 0.5, 0.2, 0.5, 0.2, 1.0, 0.1333, 1.0, 0.1333, 0.5, 0.3476, 0.4693, 0.25, 0.49, 0.1524, 0.4693, 0.07165, 0.4106, 0.02175, 0.3242, 0.01131, 0.2249, 0.04215, 0.13, 0.1089, 0.05584, 0.2001, 0.01524, 0.2999, 0.01524, 0.3911, 0.05584, 0.4578, 0.13, 0.4887, 0.2249, 0.4783, 0.3242, 0.4284, 0.4106, 0.1333, 0.5, 0.1333, 1.0, 0.06667, 1.0, 0.06667, 0.5, 0.06667, 0.5, 0.06667, 1.0, 4.47e-08, 1.0, 4.47e-08, 0.5, 0.75, 0.49, 0.8476, 0.4693, 0.9284, 0.4106, 0.9783, 0.3242, 0.9887, 0.2249, 0.9578, 0.13, 0.8911, 0.05584, 0.7999, 0.01524, 0.7001, 0.01524, 0.6089, 0.05584, 0.5422, 0.13, 0.5113, 0.2249, 0.5217, 0.3242, 0.5716, 0.4106, 0.6524, 0.4693])
me_cylinder_009.materials.append(mat_material_001)
me_cylinder_009.update()
me_cylinder_010 = bpy.data.meshes.new('Cylinder.010')
me_cylinder_010.from_pydata([(0.0, 0.1, -0.7), (0.0, 0.1, 0.7), (0.04067, 0.09135, -0.7), (0.04067, 0.09135, 0.7), (0.07431, 0.06691, -0.7), (0.07431, 0.06691, 0.7), (0.09511, 0.0309, -0.7), (0.09511, 0.0309, 0.7), (0.09945, -0.01045, -0.7), (0.09945, -0.01045, 0.7), (0.0866, -0.05, -0.7), (0.0866, -0.05, 0.7), (0.05878, -0.0809, -0.7), (0.05878, -0.0809, 0.7), (0.02079, -0.09781, -0.7), (0.02079, -0.09781, 0.7), (-0.02079, -0.09781, -0.7), (-0.02079, -0.09781, 0.7), (-0.05878, -0.0809, -0.7), (-0.05878, -0.0809, 0.7), (-0.0866, -0.05, -0.7), (-0.0866, -0.05, 0.7), (-0.09945, -0.01045, -0.7), (-0.09945, -0.01045, 0.7), (-0.09511, 0.0309, -0.7), (-0.09511, 0.0309, 0.7), (-0.07431, 0.06691, -0.7), (-0.07431, 0.06691, 0.7), (-0.04067, 0.09135, -0.7), (-0.04067, 0.09135, 0.7)], [], [(0, 1, 3, 2), (2, 3, 5, 4), (4, 5, 7, 6), (6, 7, 9, 8), (8, 9, 11, 10), (10, 11, 13, 12), (12, 13, 15, 14), (14, 15, 17, 16), (16, 17, 19, 18), (18, 19, 21, 20), (20, 21, 23, 22), (22, 23, 25, 24), (24, 25, 27, 26), (3, 1, 29, 27, 25, 23, 21, 19, 17, 15, 13, 11, 9, 7, 5), (26, 27, 29, 28), (28, 29, 1, 0), (0, 2, 4, 6, 8, 10, 12, 14, 16, 18, 20, 22, 24, 26, 28)])
_uv = me_cylinder_010.uv_layers.new(name='UVMap')
_uv.uv.foreach_set('vector', [1.0, 0.5, 1.0, 1.0, 0.9333, 1.0, 0.9333, 0.5, 0.9333, 0.5, 0.9333, 1.0, 0.8667, 1.0, 0.8667, 0.5, 0.8667, 0.5, 0.8667, 1.0, 0.8, 1.0, 0.8, 0.5, 0.8, 0.5, 0.8, 1.0, 0.7333, 1.0, 0.7333, 0.5, 0.7333, 0.5, 0.7333, 1.0, 0.6667, 1.0, 0.6667, 0.5, 0.6667, 0.5, 0.6667, 1.0, 0.6, 1.0, 0.6, 0.5, 0.6, 0.5, 0.6, 1.0, 0.5333, 1.0, 0.5333, 0.5, 0.5333, 0.5, 0.5333, 1.0, 0.4667, 1.0, 0.4667, 0.5, 0.4667, 0.5, 0.4667, 1.0, 0.4, 1.0, 0.4, 0.5, 0.4, 0.5, 0.4, 1.0, 0.3333, 1.0, 0.3333, 0.5, 0.3333, 0.5, 0.3333, 1.0, 0.2667, 1.0, 0.2667, 0.5, 0.2667, 0.5, 0.2667, 1.0, 0.2, 1.0, 0.2, 0.5, 0.2, 0.5, 0.2, 1.0, 0.1333, 1.0, 0.1333, 0.5, 0.3476, 0.4693, 0.25, 0.49, 0.1524, 0.4693, 0.07165, 0.4106, 0.02175, 0.3242, 0.01131, 0.2249, 0.04215, 0.13, 0.1089, 0.05584, 0.2001, 0.01524, 0.2999, 0.01524, 0.3911, 0.05584, 0.4578, 0.13, 0.4887, 0.2249, 0.4783, 0.3242, 0.4284, 0.4106, 0.1333, 0.5, 0.1333, 1.0, 0.06667, 1.0, 0.06667, 0.5, 0.06667, 0.5, 0.06667, 1.0, 4.47e-08, 1.0, 4.47e-08, 0.5, 0.75, 0.49, 0.8476, 0.4693, 0.9284, 0.4106, 0.9783, 0.3242, 0.9887, 0.2249, 0.9578, 0.13, 0.8911, 0.05584, 0.7999, 0.01524, 0.7001, 0.01524, 0.6089, 0.05584, 0.5422, 0.13, 0.5113, 0.2249, 0.5217, 0.3242, 0.5716, 0.4106, 0.6524, 0.4693])
me_cylinder_010.materials.append(mat_material_001)
me_cylinder_010.update()
me_cylinder_011 = bpy.data.meshes.new('Cylinder.011')
me_cylinder_011.from_pydata([(0.0, 0.1, -0.7), (0.0, 0.1, 0.7), (0.04067, 0.09135, -0.7), (0.04067, 0.09135, 0.7), (0.07431, 0.06691, -0.7), (0.07431, 0.06691, 0.7), (0.09511, 0.0309, -0.7), (0.09511, 0.0309, 0.7), (0.09945, -0.01045, -0.7), (0.09945, -0.01045, 0.7), (0.0866, -0.05, -0.7), (0.0866, -0.05, 0.7), (0.05878, -0.0809, -0.7), (0.05878, -0.0809, 0.7), (0.02079, -0.09781, -0.7), (0.02079, -0.09781, 0.7), (-0.02079, -0.09781, -0.7), (-0.02079, -0.09781, 0.7), (-0.05878, -0.0809, -0.7), (-0.05878, -0.0809, 0.7), (-0.0866, -0.05, -0.7), (-0.0866, -0.05, 0.7), (-0.09945, -0.01045, -0.7), (-0.09945, -0.01045, 0.7), (-0.09511, 0.0309, -0.7), (-0.09511, 0.0309, 0.7), (-0.07431, 0.06691, -0.7), (-0.07431, 0.06691, 0.7), (-0.04067, 0.09135, -0.7), (-0.04067, 0.09135, 0.7)], [], [(0, 1, 3, 2), (2, 3, 5, 4), (4, 5, 7, 6), (6, 7, 9, 8), (8, 9, 11, 10), (10, 11, 13, 12), (12, 13, 15, 14), (14, 15, 17, 16), (16, 17, 19, 18), (18, 19, 21, 20), (20, 21, 23, 22), (22, 23, 25, 24), (24, 25, 27, 26), (3, 1, 29, 27, 25, 23, 21, 19, 17, 15, 13, 11, 9, 7, 5), (26, 27, 29, 28), (28, 29, 1, 0), (0, 2, 4, 6, 8, 10, 12, 14, 16, 18, 20, 22, 24, 26, 28)])
_uv = me_cylinder_011.uv_layers.new(name='UVMap')
_uv.uv.foreach_set('vector', [1.0, 0.5, 1.0, 1.0, 0.9333, 1.0, 0.9333, 0.5, 0.9333, 0.5, 0.9333, 1.0, 0.8667, 1.0, 0.8667, 0.5, 0.8667, 0.5, 0.8667, 1.0, 0.8, 1.0, 0.8, 0.5, 0.8, 0.5, 0.8, 1.0, 0.7333, 1.0, 0.7333, 0.5, 0.7333, 0.5, 0.7333, 1.0, 0.6667, 1.0, 0.6667, 0.5, 0.6667, 0.5, 0.6667, 1.0, 0.6, 1.0, 0.6, 0.5, 0.6, 0.5, 0.6, 1.0, 0.5333, 1.0, 0.5333, 0.5, 0.5333, 0.5, 0.5333, 1.0, 0.4667, 1.0, 0.4667, 0.5, 0.4667, 0.5, 0.4667, 1.0, 0.4, 1.0, 0.4, 0.5, 0.4, 0.5, 0.4, 1.0, 0.3333, 1.0, 0.3333, 0.5, 0.3333, 0.5, 0.3333, 1.0, 0.2667, 1.0, 0.2667, 0.5, 0.2667, 0.5, 0.2667, 1.0, 0.2, 1.0, 0.2, 0.5, 0.2, 0.5, 0.2, 1.0, 0.1333, 1.0, 0.1333, 0.5, 0.3476, 0.4693, 0.25, 0.49, 0.1524, 0.4693, 0.07165, 0.4106, 0.02175, 0.3242, 0.01131, 0.2249, 0.04215, 0.13, 0.1089, 0.05584, 0.2001, 0.01524, 0.2999, 0.01524, 0.3911, 0.05584, 0.4578, 0.13, 0.4887, 0.2249, 0.4783, 0.3242, 0.4284, 0.4106, 0.1333, 0.5, 0.1333, 1.0, 0.06667, 1.0, 0.06667, 0.5, 0.06667, 0.5, 0.06667, 1.0, 4.47e-08, 1.0, 4.47e-08, 0.5, 0.75, 0.49, 0.8476, 0.4693, 0.9284, 0.4106, 0.9783, 0.3242, 0.9887, 0.2249, 0.9578, 0.13, 0.8911, 0.05584, 0.7999, 0.01524, 0.7001, 0.01524, 0.6089, 0.05584, 0.5422, 0.13, 0.5113, 0.2249, 0.5217, 0.3242, 0.5716, 0.4106, 0.6524, 0.4693])
me_cylinder_011.materials.append(mat_material_001)
me_cylinder_011.update()
me_cylinder_012 = bpy.data.meshes.new('Cylinder.012')
me_cylinder_012.from_pydata([(0.0, 0.1, -0.7), (0.0, 0.1, 0.7), (0.04067, 0.09135, -0.7), (0.04067, 0.09135, 0.7), (0.07431, 0.06691, -0.7), (0.07431, 0.06691, 0.7), (0.09511, 0.0309, -0.7), (0.09511, 0.0309, 0.7), (0.09945, -0.01045, -0.7), (0.09945, -0.01045, 0.7), (0.0866, -0.05, -0.7), (0.0866, -0.05, 0.7), (0.05878, -0.0809, -0.7), (0.05878, -0.0809, 0.7), (0.02079, -0.09781, -0.7), (0.02079, -0.09781, 0.7), (-0.02079, -0.09781, -0.7), (-0.02079, -0.09781, 0.7), (-0.05878, -0.0809, -0.7), (-0.05878, -0.0809, 0.7), (-0.0866, -0.05, -0.7), (-0.0866, -0.05, 0.7), (-0.09945, -0.01045, -0.7), (-0.09945, -0.01045, 0.7), (-0.09511, 0.0309, -0.7), (-0.09511, 0.0309, 0.7), (-0.07431, 0.06691, -0.7), (-0.07431, 0.06691, 0.7), (-0.04067, 0.09135, -0.7), (-0.04067, 0.09135, 0.7)], [], [(0, 1, 3, 2), (2, 3, 5, 4), (4, 5, 7, 6), (6, 7, 9, 8), (8, 9, 11, 10), (10, 11, 13, 12), (12, 13, 15, 14), (14, 15, 17, 16), (16, 17, 19, 18), (18, 19, 21, 20), (20, 21, 23, 22), (22, 23, 25, 24), (24, 25, 27, 26), (3, 1, 29, 27, 25, 23, 21, 19, 17, 15, 13, 11, 9, 7, 5), (26, 27, 29, 28), (28, 29, 1, 0), (0, 2, 4, 6, 8, 10, 12, 14, 16, 18, 20, 22, 24, 26, 28)])
_uv = me_cylinder_012.uv_layers.new(name='UVMap')
_uv.uv.foreach_set('vector', [1.0, 0.5, 1.0, 1.0, 0.9333, 1.0, 0.9333, 0.5, 0.9333, 0.5, 0.9333, 1.0, 0.8667, 1.0, 0.8667, 0.5, 0.8667, 0.5, 0.8667, 1.0, 0.8, 1.0, 0.8, 0.5, 0.8, 0.5, 0.8, 1.0, 0.7333, 1.0, 0.7333, 0.5, 0.7333, 0.5, 0.7333, 1.0, 0.6667, 1.0, 0.6667, 0.5, 0.6667, 0.5, 0.6667, 1.0, 0.6, 1.0, 0.6, 0.5, 0.6, 0.5, 0.6, 1.0, 0.5333, 1.0, 0.5333, 0.5, 0.5333, 0.5, 0.5333, 1.0, 0.4667, 1.0, 0.4667, 0.5, 0.4667, 0.5, 0.4667, 1.0, 0.4, 1.0, 0.4, 0.5, 0.4, 0.5, 0.4, 1.0, 0.3333, 1.0, 0.3333, 0.5, 0.3333, 0.5, 0.3333, 1.0, 0.2667, 1.0, 0.2667, 0.5, 0.2667, 0.5, 0.2667, 1.0, 0.2, 1.0, 0.2, 0.5, 0.2, 0.5, 0.2, 1.0, 0.1333, 1.0, 0.1333, 0.5, 0.3476, 0.4693, 0.25, 0.49, 0.1524, 0.4693, 0.07165, 0.4106, 0.02175, 0.3242, 0.01131, 0.2249, 0.04215, 0.13, 0.1089, 0.05584, 0.2001, 0.01524, 0.2999, 0.01524, 0.3911, 0.05584, 0.4578, 0.13, 0.4887, 0.2249, 0.4783, 0.3242, 0.4284, 0.4106, 0.1333, 0.5, 0.1333, 1.0, 0.06667, 1.0, 0.06667, 0.5, 0.06667, 0.5, 0.06667, 1.0, 4.47e-08, 1.0, 4.47e-08, 0.5, 0.75, 0.49, 0.8476, 0.4693, 0.9284, 0.4106, 0.9783, 0.3242, 0.9887, 0.2249, 0.9578, 0.13, 0.8911, 0.05584, 0.7999, 0.01524, 0.7001, 0.01524, 0.6089, 0.05584, 0.5422, 0.13, 0.5113, 0.2249, 0.5217, 0.3242, 0.5716, 0.4106, 0.6524, 0.4693])
me_cylinder_012.materials.append(mat_material_001)
me_cylinder_012.update()
me_cylinder_013 = bpy.data.meshes.new('Cylinder.013')
me_cylinder_013.from_pydata([(0.0, 0.1, -0.7), (0.0, 0.1, 0.7), (0.04067, 0.09135, -0.7), (0.04067, 0.09135, 0.7), (0.07431, 0.06691, -0.7), (0.07431, 0.06691, 0.7), (0.09511, 0.0309, -0.7), (0.09511, 0.0309, 0.7), (0.09945, -0.01045, -0.7), (0.09945, -0.01045, 0.7), (0.0866, -0.05, -0.7), (0.0866, -0.05, 0.7), (0.05878, -0.0809, -0.7), (0.05878, -0.0809, 0.7), (0.02079, -0.09781, -0.7), (0.02079, -0.09781, 0.7), (-0.02079, -0.09781, -0.7), (-0.02079, -0.09781, 0.7), (-0.05878, -0.0809, -0.7), (-0.05878, -0.0809, 0.7), (-0.0866, -0.05, -0.7), (-0.0866, -0.05, 0.7), (-0.09945, -0.01045, -0.7), (-0.09945, -0.01045, 0.7), (-0.09511, 0.0309, -0.7), (-0.09511, 0.0309, 0.7), (-0.07431, 0.06691, -0.7), (-0.07431, 0.06691, 0.7), (-0.04067, 0.09135, -0.7), (-0.04067, 0.09135, 0.7)], [], [(0, 1, 3, 2), (2, 3, 5, 4), (4, 5, 7, 6), (6, 7, 9, 8), (8, 9, 11, 10), (10, 11, 13, 12), (12, 13, 15, 14), (14, 15, 17, 16), (16, 17, 19, 18), (18, 19, 21, 20), (20, 21, 23, 22), (22, 23, 25, 24), (24, 25, 27, 26), (3, 1, 29, 27, 25, 23, 21, 19, 17, 15, 13, 11, 9, 7, 5), (26, 27, 29, 28), (28, 29, 1, 0), (0, 2, 4, 6, 8, 10, 12, 14, 16, 18, 20, 22, 24, 26, 28)])
_uv = me_cylinder_013.uv_layers.new(name='UVMap')
_uv.uv.foreach_set('vector', [1.0, 0.5, 1.0, 1.0, 0.9333, 1.0, 0.9333, 0.5, 0.9333, 0.5, 0.9333, 1.0, 0.8667, 1.0, 0.8667, 0.5, 0.8667, 0.5, 0.8667, 1.0, 0.8, 1.0, 0.8, 0.5, 0.8, 0.5, 0.8, 1.0, 0.7333, 1.0, 0.7333, 0.5, 0.7333, 0.5, 0.7333, 1.0, 0.6667, 1.0, 0.6667, 0.5, 0.6667, 0.5, 0.6667, 1.0, 0.6, 1.0, 0.6, 0.5, 0.6, 0.5, 0.6, 1.0, 0.5333, 1.0, 0.5333, 0.5, 0.5333, 0.5, 0.5333, 1.0, 0.4667, 1.0, 0.4667, 0.5, 0.4667, 0.5, 0.4667, 1.0, 0.4, 1.0, 0.4, 0.5, 0.4, 0.5, 0.4, 1.0, 0.3333, 1.0, 0.3333, 0.5, 0.3333, 0.5, 0.3333, 1.0, 0.2667, 1.0, 0.2667, 0.5, 0.2667, 0.5, 0.2667, 1.0, 0.2, 1.0, 0.2, 0.5, 0.2, 0.5, 0.2, 1.0, 0.1333, 1.0, 0.1333, 0.5, 0.3476, 0.4693, 0.25, 0.49, 0.1524, 0.4693, 0.07165, 0.4106, 0.02175, 0.3242, 0.01131, 0.2249, 0.04215, 0.13, 0.1089, 0.05584, 0.2001, 0.01524, 0.2999, 0.01524, 0.3911, 0.05584, 0.4578, 0.13, 0.4887, 0.2249, 0.4783, 0.3242, 0.4284, 0.4106, 0.1333, 0.5, 0.1333, 1.0, 0.06667, 1.0, 0.06667, 0.5, 0.06667, 0.5, 0.06667, 1.0, 4.47e-08, 1.0, 4.47e-08, 0.5, 0.75, 0.49, 0.8476, 0.4693, 0.9284, 0.4106, 0.9783, 0.3242, 0.9887, 0.2249, 0.9578, 0.13, 0.8911, 0.05584, 0.7999, 0.01524, 0.7001, 0.01524, 0.6089, 0.05584, 0.5422, 0.13, 0.5113, 0.2249, 0.5217, 0.3242, 0.5716, 0.4106, 0.6524, 0.4693])
me_cylinder_013.materials.append(mat_material_001)
me_cylinder_013.update()
me_cylinder_014 = bpy.data.meshes.new('Cylinder.014')
me_cylinder_014.from_pydata([(0.0, 0.1, -0.7), (0.0, 0.1, 0.7), (0.04067, 0.09135, -0.7), (0.04067, 0.09135, 0.7), (0.07431, 0.06691, -0.7), (0.07431, 0.06691, 0.7), (0.09511, 0.0309, -0.7), (0.09511, 0.0309, 0.7), (0.09945, -0.01045, -0.7), (0.09945, -0.01045, 0.7), (0.0866, -0.05, -0.7), (0.0866, -0.05, 0.7), (0.05878, -0.0809, -0.7), (0.05878, -0.0809, 0.7), (0.02079, -0.09781, -0.7), (0.02079, -0.09781, 0.7), (-0.02079, -0.09781, -0.7), (-0.02079, -0.09781, 0.7), (-0.05878, -0.0809, -0.7), (-0.05878, -0.0809, 0.7), (-0.0866, -0.05, -0.7), (-0.0866, -0.05, 0.7), (-0.09945, -0.01045, -0.7), (-0.09945, -0.01045, 0.7), (-0.09511, 0.0309, -0.7), (-0.09511, 0.0309, 0.7), (-0.07431, 0.06691, -0.7), (-0.07431, 0.06691, 0.7), (-0.04067, 0.09135, -0.7), (-0.04067, 0.09135, 0.7)], [], [(0, 1, 3, 2), (2, 3, 5, 4), (4, 5, 7, 6), (6, 7, 9, 8), (8, 9, 11, 10), (10, 11, 13, 12), (12, 13, 15, 14), (14, 15, 17, 16), (16, 17, 19, 18), (18, 19, 21, 20), (20, 21, 23, 22), (22, 23, 25, 24), (24, 25, 27, 26), (3, 1, 29, 27, 25, 23, 21, 19, 17, 15, 13, 11, 9, 7, 5), (26, 27, 29, 28), (28, 29, 1, 0), (0, 2, 4, 6, 8, 10, 12, 14, 16, 18, 20, 22, 24, 26, 28)])
_uv = me_cylinder_014.uv_layers.new(name='UVMap')
_uv.uv.foreach_set('vector', [1.0, 0.5, 1.0, 1.0, 0.9333, 1.0, 0.9333, 0.5, 0.9333, 0.5, 0.9333, 1.0, 0.8667, 1.0, 0.8667, 0.5, 0.8667, 0.5, 0.8667, 1.0, 0.8, 1.0, 0.8, 0.5, 0.8, 0.5, 0.8, 1.0, 0.7333, 1.0, 0.7333, 0.5, 0.7333, 0.5, 0.7333, 1.0, 0.6667, 1.0, 0.6667, 0.5, 0.6667, 0.5, 0.6667, 1.0, 0.6, 1.0, 0.6, 0.5, 0.6, 0.5, 0.6, 1.0, 0.5333, 1.0, 0.5333, 0.5, 0.5333, 0.5, 0.5333, 1.0, 0.4667, 1.0, 0.4667, 0.5, 0.4667, 0.5, 0.4667, 1.0, 0.4, 1.0, 0.4, 0.5, 0.4, 0.5, 0.4, 1.0, 0.3333, 1.0, 0.3333, 0.5, 0.3333, 0.5, 0.3333, 1.0, 0.2667, 1.0, 0.2667, 0.5, 0.2667, 0.5, 0.2667, 1.0, 0.2, 1.0, 0.2, 0.5, 0.2, 0.5, 0.2, 1.0, 0.1333, 1.0, 0.1333, 0.5, 0.3476, 0.4693, 0.25, 0.49, 0.1524, 0.4693, 0.07165, 0.4106, 0.02175, 0.3242, 0.01131, 0.2249, 0.04215, 0.13, 0.1089, 0.05584, 0.2001, 0.01524, 0.2999, 0.01524, 0.3911, 0.05584, 0.4578, 0.13, 0.4887, 0.2249, 0.4783, 0.3242, 0.4284, 0.4106, 0.1333, 0.5, 0.1333, 1.0, 0.06667, 1.0, 0.06667, 0.5, 0.06667, 0.5, 0.06667, 1.0, 4.47e-08, 1.0, 4.47e-08, 0.5, 0.75, 0.49, 0.8476, 0.4693, 0.9284, 0.4106, 0.9783, 0.3242, 0.9887, 0.2249, 0.9578, 0.13, 0.8911, 0.05584, 0.7999, 0.01524, 0.7001, 0.01524, 0.6089, 0.05584, 0.5422, 0.13, 0.5113, 0.2249, 0.5217, 0.3242, 0.5716, 0.4106, 0.6524, 0.4693])
me_cylinder_014.materials.append(mat_material_001)
me_cylinder_014.update()
me_cylinder_015 = bpy.data.meshes.new('Cylinder.015')
me_cylinder_015.from_pydata([(0.0, 0.1, -0.7), (0.0, 0.1, 0.7), (0.04067, 0.09135, -0.7), (0.04067, 0.09135, 0.7), (0.07431, 0.06691, -0.7), (0.07431, 0.06691, 0.7), (0.09511, 0.0309, -0.7), (0.09511, 0.0309, 0.7), (0.09945, -0.01045, -0.7), (0.09945, -0.01045, 0.7), (0.0866, -0.05, -0.7), (0.0866, -0.05, 0.7), (0.05878, -0.0809, -0.7), (0.05878, -0.0809, 0.7), (0.02079, -0.09781, -0.7), (0.02079, -0.09781, 0.7), (-0.02079, -0.09781, -0.7), (-0.02079, -0.09781, 0.7), (-0.05878, -0.0809, -0.7), (-0.05878, -0.0809, 0.7), (-0.0866, -0.05, -0.7), (-0.0866, -0.05, 0.7), (-0.09945, -0.01045, -0.7), (-0.09945, -0.01045, 0.7), (-0.09511, 0.0309, -0.7), (-0.09511, 0.0309, 0.7), (-0.07431, 0.06691, -0.7), (-0.07431, 0.06691, 0.7), (-0.04067, 0.09135, -0.7), (-0.04067, 0.09135, 0.7)], [], [(0, 1, 3, 2), (2, 3, 5, 4), (4, 5, 7, 6), (6, 7, 9, 8), (8, 9, 11, 10), (10, 11, 13, 12), (12, 13, 15, 14), (14, 15, 17, 16), (16, 17, 19, 18), (18, 19, 21, 20), (20, 21, 23, 22), (22, 23, 25, 24), (24, 25, 27, 26), (3, 1, 29, 27, 25, 23, 21, 19, 17, 15, 13, 11, 9, 7, 5), (26, 27, 29, 28), (28, 29, 1, 0), (0, 2, 4, 6, 8, 10, 12, 14, 16, 18, 20, 22, 24, 26, 28)])
_uv = me_cylinder_015.uv_layers.new(name='UVMap')
_uv.uv.foreach_set('vector', [1.0, 0.5, 1.0, 1.0, 0.9333, 1.0, 0.9333, 0.5, 0.9333, 0.5, 0.9333, 1.0, 0.8667, 1.0, 0.8667, 0.5, 0.8667, 0.5, 0.8667, 1.0, 0.8, 1.0, 0.8, 0.5, 0.8, 0.5, 0.8, 1.0, 0.7333, 1.0, 0.7333, 0.5, 0.7333, 0.5, 0.7333, 1.0, 0.6667, 1.0, 0.6667, 0.5, 0.6667, 0.5, 0.6667, 1.0, 0.6, 1.0, 0.6, 0.5, 0.6, 0.5, 0.6, 1.0, 0.5333, 1.0, 0.5333, 0.5, 0.5333, 0.5, 0.5333, 1.0, 0.4667, 1.0, 0.4667, 0.5, 0.4667, 0.5, 0.4667, 1.0, 0.4, 1.0, 0.4, 0.5, 0.4, 0.5, 0.4, 1.0, 0.3333, 1.0, 0.3333, 0.5, 0.3333, 0.5, 0.3333, 1.0, 0.2667, 1.0, 0.2667, 0.5, 0.2667, 0.5, 0.2667, 1.0, 0.2, 1.0, 0.2, 0.5, 0.2, 0.5, 0.2, 1.0, 0.1333, 1.0, 0.1333, 0.5, 0.3476, 0.4693, 0.25, 0.49, 0.1524, 0.4693, 0.07165, 0.4106, 0.02175, 0.3242, 0.01131, 0.2249, 0.04215, 0.13, 0.1089, 0.05584, 0.2001, 0.01524, 0.2999, 0.01524, 0.3911, 0.05584, 0.4578, 0.13, 0.4887, 0.2249, 0.4783, 0.3242, 0.4284, 0.4106, 0.1333, 0.5, 0.1333, 1.0, 0.06667, 1.0, 0.06667, 0.5, 0.06667, 0.5, 0.06667, 1.0, 4.47e-08, 1.0, 4.47e-08, 0.5, 0.75, 0.49, 0.8476, 0.4693, 0.9284, 0.4106, 0.9783, 0.3242, 0.9887, 0.2249, 0.9578, 0.13, 0.8911, 0.05584, 0.7999, 0.01524, 0.7001, 0.01524, 0.6089, 0.05584, 0.5422, 0.13, 0.5113, 0.2249, 0.5217, 0.3242, 0.5716, 0.4106, 0.6524, 0.4693])
me_cylinder_015.materials.append(mat_material_001)
me_cylinder_015.update()

# ---- objects
ob_cube = bpy.data.objects.new('Cube', me_cube)
ob_cube_001 = bpy.data.objects.new('Cube.001', me_cube_001)
ob_cylinder = bpy.data.objects.new('Cylinder', me_cylinder)
ob_cylinder_001 = bpy.data.objects.new('Cylinder.001', me_cylinder_001)
ob_cylinder_002 = bpy.data.objects.new('Cylinder.002', me_cylinder_002)
ob_cylinder_003 = bpy.data.objects.new('Cylinder.003', me_cylinder_003)
ob_cylinder_004 = bpy.data.objects.new('Cylinder.004', me_cylinder_004)
ob_cylinder_005 = bpy.data.objects.new('Cylinder.005', me_cylinder_005)
ob_cylinder_006 = bpy.data.objects.new('Cylinder.006', me_cylinder_006)
ob_cylinder_007 = bpy.data.objects.new('Cylinder.007', me_cylinder_007)
ob_cylinder_008 = bpy.data.objects.new('Cylinder.008', me_cylinder_008)
ob_cylinder_009 = bpy.data.objects.new('Cylinder.009', me_cylinder_009)
ob_cylinder_010 = bpy.data.objects.new('Cylinder.010', me_cylinder_010)
ob_cylinder_011 = bpy.data.objects.new('Cylinder.011', me_cylinder_011)
ob_cylinder_012 = bpy.data.objects.new('Cylinder.012', me_cylinder_012)
ob_cylinder_013 = bpy.data.objects.new('Cylinder.013', me_cylinder_013)
ob_cylinder_014 = bpy.data.objects.new('Cylinder.014', me_cylinder_014)
ob_cylinder_015 = bpy.data.objects.new('Cylinder.015', me_cylinder_015)

# ---- transforms, parenting, visibility, modifiers, constraints
ob_cube.location = (0.0, 0.0, 0.0)
ob_cube.scale = (2.024, 1.0, 1.0)
ob_cube.lock_rotations_4d = False
ob_cube.empty_display_type = 'ARROWS'
ob_cube.lineart.crease_threshold = 0.0
ob_cube_001.location = (-0.1615, -1.764e-09, 1.836)
ob_cube_001.rotation_euler = (0.0, -0.3388, 0.0)
ob_cube_001.scale = (2.022, 1.0, 0.173)
ob_cylinder.location = (2.305, 0.0, 0.0)
ob_cylinder.rotation_euler = (1.571, 0.0, 0.0)
ob_cylinder_001.location = (2.305, 0.0, -0.1852)
ob_cylinder_001.rotation_euler = (1.571, 0.0, 0.0)
ob_cylinder_002.location = (2.305, 0.0, -0.3886)
ob_cylinder_002.rotation_euler = (1.571, 0.0, 0.0)
ob_cylinder_003.location = (2.377, 5.291e-09, -0.5658)
ob_cylinder_003.rotation_euler = (1.571, 0.0, 0.0)
ob_cylinder_004.location = (2.462, 2.998e-08, -0.7496)
ob_cylinder_004.rotation_euler = (1.571, 0.0, 0.0)
ob_cylinder_005.location = (2.574, 5.203e-08, -0.9137)
ob_cylinder_005.rotation_euler = (1.571, 0.0, 0.0)
ob_cylinder_006.location = (2.764, 5.379e-08, -0.9268)
ob_cylinder_006.rotation_euler = (1.571, 0.0, 0.0)
ob_cylinder_007.location = (2.245, -2.557e-08, 0.1903)
ob_cylinder_007.rotation_euler = (1.571, 0.0, 0.0)
ob_cylinder_008.location = (2.2, -5.203e-08, 0.3872)
ob_cylinder_008.rotation_euler = (1.571, 0.0, 0.0)
ob_cylinder_009.location = (2.193, -7.848e-08, 0.5841)
ob_cylinder_009.rotation_euler = (1.571, 0.0, 0.0)
ob_cylinder_010.location = (2.18, -1.058e-07, 0.7876)
ob_cylinder_010.rotation_euler = (1.571, 0.0, 0.0)
ob_cylinder_011.location = (2.154, -1.332e-07, 0.991)
ob_cylinder_011.rotation_euler = (1.571, 0.0, 0.0)
ob_cylinder_012.location = (2.022, -1.534e-07, 1.142)
ob_cylinder_012.rotation_euler = (1.571, 0.0, 0.0)
ob_cylinder_013.location = (1.845, -1.393e-07, 1.037)
ob_cylinder_013.rotation_euler = (1.571, 0.0, 0.0)
ob_cylinder_014.location = (1.701, -1.235e-07, 0.9188)
ob_cylinder_014.rotation_euler = (1.571, 0.0, 0.0)
ob_cylinder_015.location = (1.53, -1.208e-07, 0.8991)
ob_cylinder_015.rotation_euler = (1.571, 0.0, 0.0)

# ---- collection membership
col_collection.objects.link(ob_cube)
col_collection.objects.link(ob_cube_001)
col_collection.objects.link(ob_cylinder)
col_collection.objects.link(ob_cylinder_001)
col_collection.objects.link(ob_cylinder_002)
col_collection.objects.link(ob_cylinder_003)
col_collection.objects.link(ob_cylinder_004)
col_collection.objects.link(ob_cylinder_005)
col_collection.objects.link(ob_cylinder_006)
col_collection.objects.link(ob_cylinder_007)
col_collection.objects.link(ob_cylinder_008)
col_collection.objects.link(ob_cylinder_009)
col_collection.objects.link(ob_cylinder_010)
col_collection.objects.link(ob_cylinder_011)
col_collection.objects.link(ob_cylinder_012)
col_collection.objects.link(ob_cylinder_013)
col_collection.objects.link(ob_cylinder_014)
col_collection.objects.link(ob_cylinder_015)

# ---- scene / render settings (as saved in the file)
scene.frame_start = 1; scene.frame_end = 250; scene.frame_set(1)
scene.render.engine = 'BLENDER_EEVEE_NEXT'
scene.cycles.sampling_pattern = 'TABULATED_SOBOL'
scene.cycles.use_light_tree = False
scene.view_settings.view_transform = 'Filmic'
bpy.context.view_layer.update()

# ---- added for rendering (the .blend has no active camera and no usable light): camera, sun
cam_auto = bpy.data.cameras.new('AutoCamera')
cam_auto.lens = 50.0
cam_auto.sensor_width = 36.0
cam_auto.clip_end = 1000.0
ob_auto_camera = bpy.data.objects.new('AutoCamera', cam_auto)
scene.collection.objects.link(ob_auto_camera)
ob_auto_camera.location = (6.40461, -7.2434, 5.6525)
ob_auto_camera.rotation_euler = (1.09748, -7.21219e-08, 0.694738)
scene.camera = ob_auto_camera
light_auto_sun = bpy.data.lights.new('AutoSun', 'SUN')
light_auto_sun.energy = 3.0
light_auto_sun.angle = 0.0523599
ob_auto_sun = bpy.data.objects.new('AutoSun', light_auto_sun)
scene.collection.objects.link(ob_auto_sun)
ob_auto_sun.rotation_euler = (0.872665, 0.174533, 0.523599)
bpy.context.view_layer.update()
